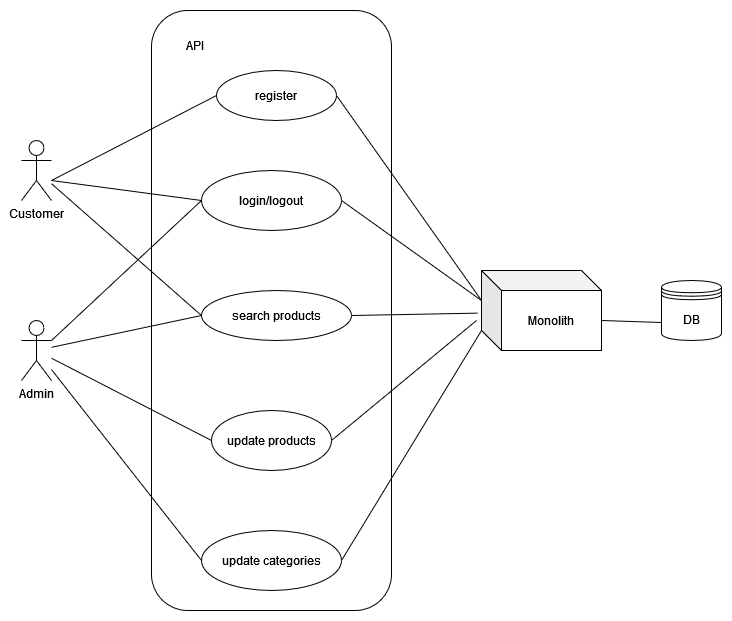

The diagram above was exported from draw.io. Its source (the exported page's mxGraphModel, read from the mxfile embedded in the PNG):
<mxGraphModel dx="1909" dy="2184" grid="1" gridSize="10" guides="1" tooltips="1" connect="1" arrows="1" fold="1" page="1" pageScale="1" pageWidth="827" pageHeight="1169" math="0" shadow="0">
  <root>
    <mxCell id="0" />
    <mxCell id="1" parent="0" />
    <mxCell id="Bonp8VcpHLTtod9qSRFc-12" value="" style="rounded=1;whiteSpace=wrap;html=1;" parent="1" vertex="1">
      <mxGeometry x="340" y="-30" width="240" height="600" as="geometry" />
    </mxCell>
    <mxCell id="Bonp8VcpHLTtod9qSRFc-1" value="Customer" style="shape=umlActor;verticalLabelPosition=bottom;verticalAlign=top;html=1;outlineConnect=0;" parent="1" vertex="1">
      <mxGeometry x="210" y="100" width="30" height="60" as="geometry" />
    </mxCell>
    <mxCell id="Bonp8VcpHLTtod9qSRFc-2" value="Admin" style="shape=umlActor;verticalLabelPosition=bottom;verticalAlign=top;html=1;outlineConnect=0;" parent="1" vertex="1">
      <mxGeometry x="210" y="280" width="30" height="60" as="geometry" />
    </mxCell>
    <mxCell id="Bonp8VcpHLTtod9qSRFc-3" value="register" style="ellipse;whiteSpace=wrap;html=1;" parent="1" vertex="1">
      <mxGeometry x="405" y="30" width="120" height="50" as="geometry" />
    </mxCell>
    <mxCell id="Bonp8VcpHLTtod9qSRFc-4" value="&lt;div&gt;search products&lt;/div&gt;" style="ellipse;whiteSpace=wrap;html=1;" parent="1" vertex="1">
      <mxGeometry x="390" y="250" width="150" height="50" as="geometry" />
    </mxCell>
    <mxCell id="Bonp8VcpHLTtod9qSRFc-6" value="login/logout" style="ellipse;whiteSpace=wrap;html=1;" parent="1" vertex="1">
      <mxGeometry x="390" y="130" width="140" height="60" as="geometry" />
    </mxCell>
    <mxCell id="Bonp8VcpHLTtod9qSRFc-7" value="update categories" style="ellipse;whiteSpace=wrap;html=1;" parent="1" vertex="1">
      <mxGeometry x="390" y="490" width="140" height="60" as="geometry" />
    </mxCell>
    <mxCell id="Bonp8VcpHLTtod9qSRFc-8" value="update products" style="ellipse;whiteSpace=wrap;html=1;" parent="1" vertex="1">
      <mxGeometry x="400" y="370" width="120" height="60" as="geometry" />
    </mxCell>
    <mxCell id="Bonp8VcpHLTtod9qSRFc-10" value="Monolith" style="shape=cube;whiteSpace=wrap;html=1;boundedLbl=1;backgroundOutline=1;darkOpacity=0.05;darkOpacity2=0.1;" parent="1" vertex="1">
      <mxGeometry x="670" y="230" width="120" height="80" as="geometry" />
    </mxCell>
    <mxCell id="Bonp8VcpHLTtod9qSRFc-13" value="API" style="text;html=1;align=center;verticalAlign=middle;whiteSpace=wrap;rounded=0;" parent="1" vertex="1">
      <mxGeometry x="354" y="-10" width="60" height="30" as="geometry" />
    </mxCell>
    <mxCell id="Bonp8VcpHLTtod9qSRFc-14" value="&lt;div&gt;DB&lt;/div&gt;" style="shape=datastore;whiteSpace=wrap;html=1;" parent="1" vertex="1">
      <mxGeometry x="850" y="240" width="60" height="60" as="geometry" />
    </mxCell>
    <mxCell id="Bonp8VcpHLTtod9qSRFc-16" value="" style="endArrow=none;html=1;rounded=0;exitX=0;exitY=0.5;exitDx=0;exitDy=0;" parent="1" source="Bonp8VcpHLTtod9qSRFc-4" target="Bonp8VcpHLTtod9qSRFc-1" edge="1">
      <mxGeometry width="50" height="50" relative="1" as="geometry">
        <mxPoint x="460" y="320" as="sourcePoint" />
        <mxPoint x="510" y="270" as="targetPoint" />
      </mxGeometry>
    </mxCell>
    <mxCell id="Bonp8VcpHLTtod9qSRFc-17" value="" style="endArrow=none;html=1;rounded=0;entryX=0;entryY=0.5;entryDx=0;entryDy=0;" parent="1" target="Bonp8VcpHLTtod9qSRFc-3" edge="1">
      <mxGeometry width="50" height="50" relative="1" as="geometry">
        <mxPoint x="240" y="140" as="sourcePoint" />
        <mxPoint x="510" y="270" as="targetPoint" />
      </mxGeometry>
    </mxCell>
    <mxCell id="Bonp8VcpHLTtod9qSRFc-18" value="" style="endArrow=none;html=1;rounded=0;entryX=0;entryY=0.5;entryDx=0;entryDy=0;" parent="1" target="Bonp8VcpHLTtod9qSRFc-6" edge="1">
      <mxGeometry width="50" height="50" relative="1" as="geometry">
        <mxPoint x="240" y="140" as="sourcePoint" />
        <mxPoint x="510" y="270" as="targetPoint" />
      </mxGeometry>
    </mxCell>
    <mxCell id="Bonp8VcpHLTtod9qSRFc-19" value="" style="endArrow=none;html=1;rounded=0;entryX=0;entryY=0.5;entryDx=0;entryDy=0;" parent="1" source="Bonp8VcpHLTtod9qSRFc-2" target="Bonp8VcpHLTtod9qSRFc-8" edge="1">
      <mxGeometry width="50" height="50" relative="1" as="geometry">
        <mxPoint x="460" y="320" as="sourcePoint" />
        <mxPoint x="510" y="270" as="targetPoint" />
      </mxGeometry>
    </mxCell>
    <mxCell id="Bonp8VcpHLTtod9qSRFc-20" value="" style="endArrow=none;html=1;rounded=0;entryX=0;entryY=0.5;entryDx=0;entryDy=0;" parent="1" source="Bonp8VcpHLTtod9qSRFc-2" target="Bonp8VcpHLTtod9qSRFc-7" edge="1">
      <mxGeometry width="50" height="50" relative="1" as="geometry">
        <mxPoint x="240" y="300" as="sourcePoint" />
        <mxPoint x="510" y="270" as="targetPoint" />
      </mxGeometry>
    </mxCell>
    <mxCell id="Bonp8VcpHLTtod9qSRFc-21" value="" style="endArrow=none;html=1;rounded=0;entryX=0;entryY=0.5;entryDx=0;entryDy=0;" parent="1" source="Bonp8VcpHLTtod9qSRFc-2" target="Bonp8VcpHLTtod9qSRFc-4" edge="1">
      <mxGeometry width="50" height="50" relative="1" as="geometry">
        <mxPoint x="460" y="320" as="sourcePoint" />
        <mxPoint x="510" y="270" as="targetPoint" />
      </mxGeometry>
    </mxCell>
    <mxCell id="Bonp8VcpHLTtod9qSRFc-22" value="" style="endArrow=none;html=1;rounded=0;exitX=1;exitY=0.3333333333333333;exitDx=0;exitDy=0;exitPerimeter=0;entryX=0;entryY=0.5;entryDx=0;entryDy=0;" parent="1" source="Bonp8VcpHLTtod9qSRFc-2" target="Bonp8VcpHLTtod9qSRFc-6" edge="1">
      <mxGeometry width="50" height="50" relative="1" as="geometry">
        <mxPoint x="460" y="320" as="sourcePoint" />
        <mxPoint x="290" y="240" as="targetPoint" />
      </mxGeometry>
    </mxCell>
    <mxCell id="Bonp8VcpHLTtod9qSRFc-23" value="" style="endArrow=none;html=1;rounded=0;exitX=1;exitY=0.5;exitDx=0;exitDy=0;entryX=0;entryY=0;entryDx=0;entryDy=30;entryPerimeter=0;" parent="1" source="Bonp8VcpHLTtod9qSRFc-3" target="Bonp8VcpHLTtod9qSRFc-10" edge="1">
      <mxGeometry width="50" height="50" relative="1" as="geometry">
        <mxPoint x="460" y="320" as="sourcePoint" />
        <mxPoint x="665" y="120" as="targetPoint" />
      </mxGeometry>
    </mxCell>
    <mxCell id="Bonp8VcpHLTtod9qSRFc-24" value="" style="endArrow=none;html=1;rounded=0;entryX=0;entryY=0;entryDx=0;entryDy=30;entryPerimeter=0;exitX=1;exitY=0.5;exitDx=0;exitDy=0;" parent="1" source="Bonp8VcpHLTtod9qSRFc-6" target="Bonp8VcpHLTtod9qSRFc-10" edge="1">
      <mxGeometry width="50" height="50" relative="1" as="geometry">
        <mxPoint x="460" y="320" as="sourcePoint" />
        <mxPoint x="665" y="120" as="targetPoint" />
      </mxGeometry>
    </mxCell>
    <mxCell id="Bonp8VcpHLTtod9qSRFc-25" value="" style="endArrow=none;html=1;rounded=0;entryX=0.01;entryY=0.283;entryDx=0;entryDy=0;entryPerimeter=0;exitX=1;exitY=0.5;exitDx=0;exitDy=0;" parent="1" source="Bonp8VcpHLTtod9qSRFc-4" edge="1">
      <mxGeometry width="50" height="50" relative="1" as="geometry">
        <mxPoint x="460" y="320" as="sourcePoint" />
        <mxPoint x="666.1999999999998" y="272.6399999999999" as="targetPoint" />
      </mxGeometry>
    </mxCell>
    <mxCell id="Bonp8VcpHLTtod9qSRFc-26" value="" style="endArrow=none;html=1;rounded=0;exitX=1;exitY=0.5;exitDx=0;exitDy=0;entryX=0;entryY=0;entryDx=0;entryDy=30;entryPerimeter=0;" parent="1" source="Bonp8VcpHLTtod9qSRFc-8" edge="1">
      <mxGeometry width="50" height="50" relative="1" as="geometry">
        <mxPoint x="460" y="320" as="sourcePoint" />
        <mxPoint x="665" y="280" as="targetPoint" />
      </mxGeometry>
    </mxCell>
    <mxCell id="Bonp8VcpHLTtod9qSRFc-28" value="" style="endArrow=none;html=1;rounded=0;exitX=1;exitY=0.5;exitDx=0;exitDy=0;entryX=0;entryY=0;entryDx=0;entryDy=60;entryPerimeter=0;" parent="1" source="Bonp8VcpHLTtod9qSRFc-7" edge="1" target="Bonp8VcpHLTtod9qSRFc-10">
      <mxGeometry width="50" height="50" relative="1" as="geometry">
        <mxPoint x="460" y="320" as="sourcePoint" />
        <mxPoint x="660" y="440" as="targetPoint" />
      </mxGeometry>
    </mxCell>
    <mxCell id="Bonp8VcpHLTtod9qSRFc-30" value="" style="endArrow=none;html=1;rounded=0;entryX=0;entryY=0.7;entryDx=0;entryDy=0;exitX=0;exitY=0;exitDx=119.99999999999999;exitDy=50;exitPerimeter=0;" parent="1" source="Bonp8VcpHLTtod9qSRFc-10" target="Bonp8VcpHLTtod9qSRFc-14" edge="1">
      <mxGeometry width="50" height="50" relative="1" as="geometry">
        <mxPoint x="785" y="300" as="sourcePoint" />
        <mxPoint x="510" y="270" as="targetPoint" />
      </mxGeometry>
    </mxCell>
  </root>
</mxGraphModel>